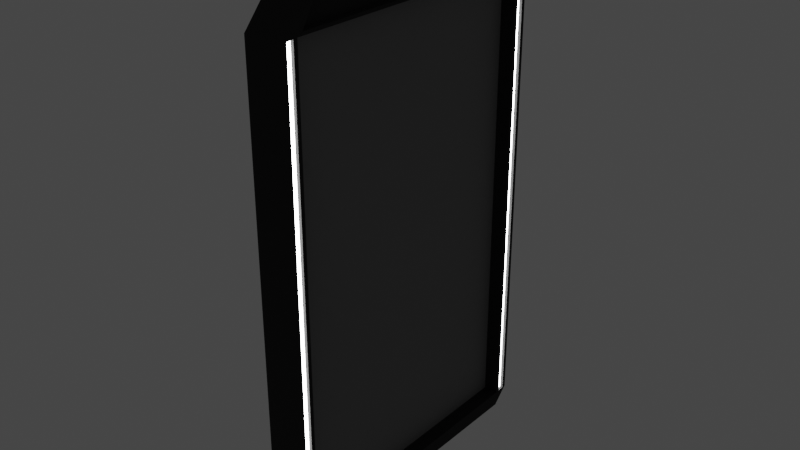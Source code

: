 # Source: Menu1.blend  (saved by Blender 3.3.6; exported with 4.5.12 LTS)
import bpy
from mathutils import Matrix  # noqa: F401  (used for matrix-valued properties, if any)

bpy.ops.wm.read_factory_settings(use_empty=True)
scene = bpy.context.scene
scene.name = 'Scene'

# ---- collections
col_collection = bpy.data.collections.new('Collection'); scene.collection.children.link(col_collection)

# ---- materials (node trees are filled in below, after node groups)
mat_material_001 = bpy.data.materials.new('Material.001')
mat_material_001.use_transparent_shadow = False
mat_material_002 = bpy.data.materials.new('Material.002')
mat_material_002.use_transparent_shadow = False
mat_material_003 = bpy.data.materials.new('Material.003')
mat_material_003.use_transparent_shadow = False

# ---- material node trees
mat_material_001.use_nodes = True; mat_material_001.node_tree.nodes.clear()
_N = mat_material_001.node_tree.nodes; _L = mat_material_001.node_tree.links
n0 = _N.new('ShaderNodeBsdfPrincipled'); n0.name = 'Principled BSDF'; n0.location = (10, 300)
n0.distribution = 'GGX'
n0.subsurface_method = 'RANDOM_WALK_SKIN'
n0.inputs[0].default_value = (0.007338, 0.007338, 0.007338, 1.0)
n0.inputs[2].default_value = 0.8818
n0.inputs[3].default_value = 1.45
n0.inputs[27].default_value = (0.0, 0.0, 0.0, 1.0)
n0.inputs[28].default_value = 1.0
n1 = _N.new('ShaderNodeOutputMaterial'); n1.name = 'Material Output'; n1.location = (300, 300)
_L.new(n0.outputs[0], n1.inputs[0])
n1.is_active_output = True
mat_material_002.use_nodes = True; mat_material_002.node_tree.nodes.clear()
_N = mat_material_002.node_tree.nodes; _L = mat_material_002.node_tree.links
n0 = _N.new('ShaderNodeBsdfPrincipled'); n0.name = 'Principled BSDF'; n0.location = (10, 300)
n0.distribution = 'GGX'
n0.subsurface_method = 'RANDOM_WALK_SKIN'
n0.inputs[3].default_value = 1.45
n0.inputs[28].default_value = 20.6
n1 = _N.new('ShaderNodeOutputMaterial'); n1.name = 'Material Output'; n1.location = (300, 300)
_L.new(n0.outputs[0], n1.inputs[0])
n1.is_active_output = True
mat_material_003.use_nodes = True; mat_material_003.node_tree.nodes.clear()
_N = mat_material_003.node_tree.nodes; _L = mat_material_003.node_tree.links
n0 = _N.new('ShaderNodeBsdfPrincipled'); n0.name = 'Principled BSDF'; n0.location = (10, 300)
n0.distribution = 'GGX'
n0.subsurface_method = 'RANDOM_WALK_SKIN'
n0.inputs[0].default_value = (0.2019, 0.2019, 0.2019, 1.0)
n0.inputs[2].default_value = 0.8818
n0.inputs[3].default_value = 1.45
n0.inputs[27].default_value = (0.0, 0.0, 0.0, 1.0)
n0.inputs[28].default_value = 1.0
n1 = _N.new('ShaderNodeOutputMaterial'); n1.name = 'Material Output'; n1.location = (300, 300)
_L.new(n0.outputs[0], n1.inputs[0])
n1.is_active_output = True

# ---- world
world_world = bpy.data.worlds.new('World'); scene.world = world_world
world_world.use_nodes = True; world_world.node_tree.nodes.clear()
_N = world_world.node_tree.nodes; _L = world_world.node_tree.links
n0 = _N.new('ShaderNodeOutputWorld'); n0.name = 'World Output'; n0.location = (300, 300)
n1 = _N.new('ShaderNodeBackground'); n1.name = 'Background'; n1.location = (10, 300)
n1.inputs[0].default_value = (0.05088, 0.05088, 0.05088, 1.0)
_L.new(n1.outputs[0], n0.inputs[0])
n0.is_active_output = True
world_world.color = (0.05088, 0.05088, 0.05088)
world_world.use_sun_shadow = False
world_world.sun_shadow_jitter_overblur = 0.0

# ---- meshes
me_cube_002 = bpy.data.meshes.new('Cube.002')
me_cube_002.from_pydata([(0.1282, -0.902, -1.505), (0.1282, -0.8665, 1.525), (0.02936, -0.902, -1.505), (0.02936, -0.902, 1.505), (-0.1282, 0.0, -1.603), (-0.1282, 0.0, 1.855), (0.1282, 0.0, -1.603), (0.1282, 0.0, 1.855), (0.1282, 0.0, -1.505), (0.1282, 0.0, 1.525), (0.02936, 0.0, -1.505), (0.02936, 0.0, 1.505), (-0.1282, -0.8956, -1.603), (-0.1282, -1.0, -1.498), (-0.1282, -1.0, 1.498), (-0.1282, -0.6918, 1.855), (0.1282, -1.0, -1.498), (0.1282, -0.8956, -1.603), (0.1074, -0.9284, 1.503), (0.1282, -0.6804, 1.835), (0.1282, -1.0, 1.498), (0.1074, -0.9736, 1.5), (0.1282, -0.9736, 1.5), (0.1282, -0.9284, 1.503), (0.1282, -0.9284, -1.503), (0.1282, -0.9736, -1.5), (0.1074, -0.9284, -1.503), (0.1074, -0.9736, -1.5), (0.1282, 0.0, 1.505), (0.1282, -0.902, 1.505), (0.1282, -0.6918, 1.855), (0.1282, 0.0, 1.835), (0.08279, 0.0, 1.525), (0.08279, 0.0, 1.835), (0.08279, -0.8665, 1.525), (0.08279, -0.6804, 1.835)], [], [(4, 6, 17, 12), (7, 5, 15, 30), (16, 17, 0, 24, 25), (19, 1, 34, 35), (8, 0, 17, 6), (10, 11, 3, 2), (28, 29, 3, 11), (29, 0, 2, 3), (25, 22, 20, 16), (0, 8, 10, 2), (16, 20, 14, 13), (21, 27, 26, 18), (0, 29, 23, 24), (12, 17, 16, 13), (30, 15, 14, 20), (12, 13, 14, 15, 5, 4), (24, 23, 18, 26), (30, 20, 22, 23, 29), (22, 25, 27, 21), (25, 24, 26, 27), (23, 22, 21, 18), (9, 1, 29, 28), (1, 19, 30, 29), (19, 31, 7, 30), (34, 32, 33, 35), (31, 19, 35, 33), (1, 9, 32, 34)])
me_cube_002.polygons.foreach_set('material_index', [0, 0, 0, 0, 0, 2, 0, 0, 0, 0, 0, 1, 0, 0, 0, 0, 0, 0, 0, 0, 0, 0, 0, 0, 0, 0, 0])
_uv = me_cube_002.uv_layers.new(name='UVMap')
_uv.uv.foreach_set('vector', [0.125, 0.625, 0.375, 0.625, 0.375, 0.7369, 0.125, 0.7369, 0.625, 0.625, 0.875, 0.625, 0.875, 0.7369, 0.625, 0.7369, 0.3791, 0.7435, 0.375, 0.7369, 0.3826, 0.7377, 0.3817, 0.7393, 0.38, 0.7419, 0.6246, 0.7336, 0.6178, 0.7347, 0.6178, 0.7347, 0.6246, 0.7336, 0.3826, 0.625, 0.3826, 0.7377, 0.375, 0.7369, 0.375, 0.625, 0.3826, 0.625, 0.6174, 0.625, 0.6174, 0.7377, 0.3826, 0.7377, 0.6174, 0.625, 0.6174, 0.7377, 0.6174, 0.7377, 0.6174, 0.625, 0.6174, 0.7377, 0.3826, 0.7377, 0.3826, 0.7377, 0.6174, 0.7377, 0.383, 0.7467, 0.617, 0.7467, 0.6169, 0.75, 0.3831, 0.75, 0.3826, 0.7377, 0.3826, 0.625, 0.3826, 0.625, 0.3826, 0.7377, 0.3831, 0.75, 0.6169, 0.75, 0.6169, 1.0, 0.3831, 1.0, 0.617, 0.7467, 0.383, 0.7467, 0.3828, 0.7411, 0.6172, 0.7411, 0.3826, 0.7377, 0.6174, 0.7377, 0.6172, 0.7411, 0.3828, 0.7411, 0.125, 0.7369, 0.375, 0.7369, 0.375, 0.75, 0.125, 0.75, 0.625, 0.75, 0.625, 1.0, 0.6169, 1.0, 0.6169, 0.75, 0.375, 0.01305, 0.3831, 0.0, 0.6169, 0.0, 0.625, 0.01305, 0.625, 0.125, 0.375, 0.125, 0.3828, 0.7411, 0.6172, 0.7411, 0.6172, 0.7411, 0.3828, 0.7411, 0.6209, 0.7435, 0.6169, 0.75, 0.617, 0.7467, 0.6172, 0.7411, 0.6174, 0.7377, 0.617, 0.7467, 0.383, 0.7467, 0.383, 0.7467, 0.617, 0.7467, 0.38, 0.7419, 0.3817, 0.7393, 0.3817, 0.7393, 0.38, 0.7419, 0.6172, 0.7411, 0.617, 0.7467, 0.617, 0.7467, 0.6172, 0.7411, 0.6178, 0.625, 0.6178, 0.7347, 0.6174, 0.7377, 0.6174, 0.625, 0.6178, 0.7347, 0.6246, 0.7336, 0.625, 0.7369, 0.6174, 0.7377, 0.6246, 0.7336, 0.6246, 0.625, 0.625, 0.625, 0.625, 0.7369, 0.6178, 0.7347, 0.6178, 0.625, 0.6246, 0.625, 0.6246, 0.7336, 0.6246, 0.625, 0.6246, 0.7336, 0.6246, 0.7336, 0.6246, 0.625, 0.6178, 0.7347, 0.6178, 0.625, 0.6178, 0.625, 0.6178, 0.7347])
me_cube_002.materials.append(mat_material_001)
me_cube_002.materials.append(mat_material_002)
me_cube_002.materials.append(mat_material_003)
me_cube_002.update()

# ---- objects
ob_cube_001 = bpy.data.objects.new('Cube.001', me_cube_002)

# ---- transforms, parenting, visibility, modifiers, constraints
ob_cube_001.location = (0.0, 0.0, 0.0)
_m = ob_cube_001.modifiers.new('Mirror', 'MIRROR')
_m.use_axis = (False, True, False)

# ---- collection membership
col_collection.objects.link(ob_cube_001)

# ---- scene / render settings (as saved in the file)
scene.frame_start = 1; scene.frame_end = 250; scene.frame_set(1)
scene.render.engine = 'BLENDER_EEVEE_NEXT'
scene.cycles.sampling_pattern = 'TABULATED_SOBOL'
scene.cycles.use_light_tree = False
scene.view_settings.view_transform = 'Filmic'
bpy.context.view_layer.update()

# ---- added for rendering (the .blend has no active camera): camera
cam_auto = bpy.data.cameras.new('AutoCamera')
cam_auto.lens = 50.0
cam_auto.sensor_width = 36.0
cam_auto.clip_end = 1000.0
ob_auto_camera = bpy.data.objects.new('AutoCamera', cam_auto)
scene.collection.objects.link(ob_auto_camera)
ob_auto_camera.location = (3.70368, -4.44442, 3.08932)
ob_auto_camera.rotation_euler = (1.09748, -7.21219e-08, 0.694738)
scene.camera = ob_auto_camera
bpy.context.view_layer.update()
